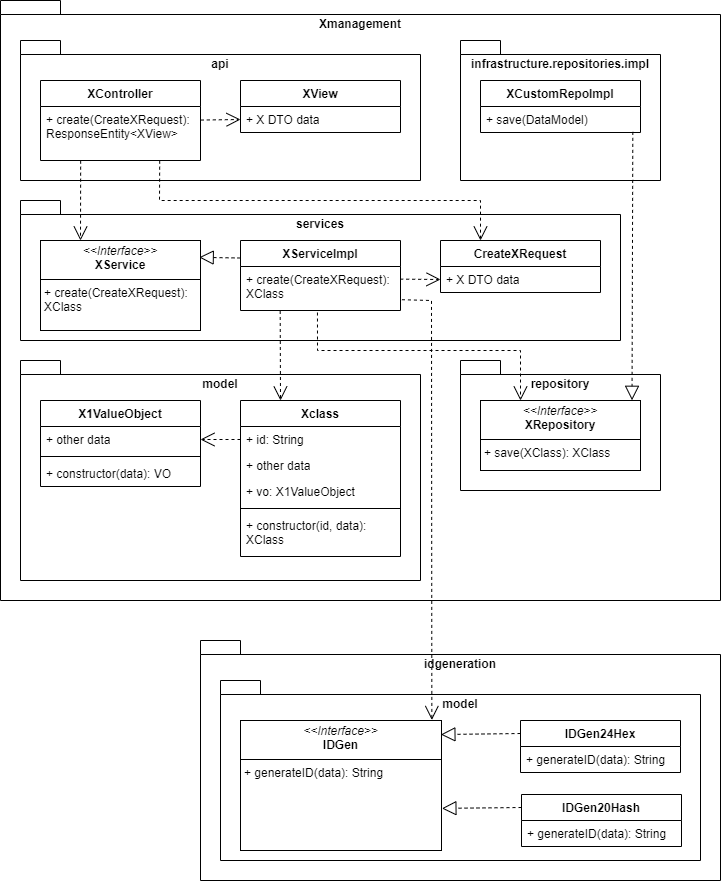

The diagram above was exported from draw.io. Its source (the exported page's mxGraphModel, read from the mxfile embedded in the PNG):
<mxGraphModel dx="1222" dy="712" grid="1" gridSize="10" guides="1" tooltips="1" connect="1" arrows="1" fold="1" page="1" pageScale="1" pageWidth="827" pageHeight="1169" background="none" math="0" shadow="0">
  <root>
    <mxCell id="0" />
    <mxCell id="1" parent="0" />
    <mxCell id="bt59Y-vRoD6v3BvxP35D-3" value="idgeneration" style="shape=folder;fontStyle=1;spacingTop=10;tabWidth=40;tabHeight=14;tabPosition=left;html=1;whiteSpace=wrap;verticalAlign=top;" parent="1" vertex="1">
      <mxGeometry x="200" y="680" width="520" height="240" as="geometry" />
    </mxCell>
    <mxCell id="bt59Y-vRoD6v3BvxP35D-2" value="Xmanagement" style="shape=folder;fontStyle=1;spacingTop=10;tabWidth=40;tabHeight=14;tabPosition=left;html=1;whiteSpace=wrap;verticalAlign=top;" parent="1" vertex="1">
      <mxGeometry y="40" width="720" height="600" as="geometry" />
    </mxCell>
    <mxCell id="bt59Y-vRoD6v3BvxP35D-1" value="model" style="shape=folder;fontStyle=1;spacingTop=10;tabWidth=40;tabHeight=14;tabPosition=left;html=1;whiteSpace=wrap;verticalAlign=top;" parent="1" vertex="1">
      <mxGeometry x="220" y="720" width="480" height="180" as="geometry" />
    </mxCell>
    <mxCell id="_QWtcAf_UfIIZcLH8ctz-8" value="repository" style="shape=folder;fontStyle=1;spacingTop=10;tabWidth=40;tabHeight=14;tabPosition=left;html=1;whiteSpace=wrap;verticalAlign=top;" parent="1" vertex="1">
      <mxGeometry x="460" y="400" width="200" height="130" as="geometry" />
    </mxCell>
    <mxCell id="h1_eMFDBFxlHLFtVvaJA-1" value="infrastructure.repositories.impl" style="shape=folder;fontStyle=1;spacingTop=10;tabWidth=40;tabHeight=14;tabPosition=left;html=1;whiteSpace=wrap;verticalAlign=top;" parent="1" vertex="1">
      <mxGeometry x="460" y="80" width="200" height="140" as="geometry" />
    </mxCell>
    <mxCell id="b07S8ixzKe3DL2vfP_zp-5" value="model" style="shape=folder;fontStyle=1;spacingTop=10;tabWidth=40;tabHeight=14;tabPosition=left;html=1;whiteSpace=wrap;verticalAlign=top;" parent="1" vertex="1">
      <mxGeometry x="20" y="400" width="400" height="220" as="geometry" />
    </mxCell>
    <mxCell id="b07S8ixzKe3DL2vfP_zp-4" value="services" style="shape=folder;fontStyle=1;spacingTop=10;tabWidth=40;tabHeight=14;tabPosition=left;html=1;whiteSpace=wrap;verticalAlign=top;" parent="1" vertex="1">
      <mxGeometry x="20" y="240" width="600" height="140" as="geometry" />
    </mxCell>
    <mxCell id="b07S8ixzKe3DL2vfP_zp-1" value="api" style="shape=folder;fontStyle=1;spacingTop=10;tabWidth=40;tabHeight=14;tabPosition=left;html=1;whiteSpace=wrap;verticalAlign=top;" parent="1" vertex="1">
      <mxGeometry x="20" y="80" width="400" height="140" as="geometry" />
    </mxCell>
    <mxCell id="5pCvksR3WrMh_yvAuH2i-2" value="XController" style="swimlane;fontStyle=1;align=center;verticalAlign=top;childLayout=stackLayout;horizontal=1;startSize=26;horizontalStack=0;resizeParent=1;resizeParentMax=0;resizeLast=0;collapsible=1;marginBottom=0;whiteSpace=wrap;html=1;" parent="1" vertex="1">
      <mxGeometry x="40" y="120" width="160" height="80" as="geometry" />
    </mxCell>
    <mxCell id="5pCvksR3WrMh_yvAuH2i-5" value="+ create(CreateXRequest): ResponseEntity&amp;lt;XView&amp;gt;" style="text;strokeColor=none;fillColor=none;align=left;verticalAlign=top;spacingLeft=4;spacingRight=4;overflow=hidden;rotatable=0;points=[[0,0.5],[1,0.5]];portConstraint=eastwest;whiteSpace=wrap;html=1;" parent="5pCvksR3WrMh_yvAuH2i-2" vertex="1">
      <mxGeometry y="26" width="160" height="54" as="geometry" />
    </mxCell>
    <mxCell id="5pCvksR3WrMh_yvAuH2i-6" value="XServiceImpl" style="swimlane;fontStyle=1;align=center;verticalAlign=top;childLayout=stackLayout;horizontal=1;startSize=26;horizontalStack=0;resizeParent=1;resizeParentMax=0;resizeLast=0;collapsible=1;marginBottom=0;whiteSpace=wrap;html=1;" parent="1" vertex="1">
      <mxGeometry x="240" y="280" width="160" height="70" as="geometry" />
    </mxCell>
    <mxCell id="5pCvksR3WrMh_yvAuH2i-9" value="+ create(CreateXRequest): XClass" style="text;strokeColor=none;fillColor=none;align=left;verticalAlign=top;spacingLeft=4;spacingRight=4;overflow=hidden;rotatable=0;points=[[0,0.5],[1,0.5]];portConstraint=eastwest;whiteSpace=wrap;html=1;" parent="5pCvksR3WrMh_yvAuH2i-6" vertex="1">
      <mxGeometry y="26" width="160" height="44" as="geometry" />
    </mxCell>
    <mxCell id="5pCvksR3WrMh_yvAuH2i-10" value="Xclass" style="swimlane;fontStyle=1;align=center;verticalAlign=top;childLayout=stackLayout;horizontal=1;startSize=26;horizontalStack=0;resizeParent=1;resizeParentMax=0;resizeLast=0;collapsible=1;marginBottom=0;whiteSpace=wrap;html=1;" parent="1" vertex="1">
      <mxGeometry x="240" y="440" width="160" height="156" as="geometry" />
    </mxCell>
    <mxCell id="5pCvksR3WrMh_yvAuH2i-11" value="+ id: String" style="text;strokeColor=none;fillColor=none;align=left;verticalAlign=top;spacingLeft=4;spacingRight=4;overflow=hidden;rotatable=0;points=[[0,0.5],[1,0.5]];portConstraint=eastwest;whiteSpace=wrap;html=1;" parent="5pCvksR3WrMh_yvAuH2i-10" vertex="1">
      <mxGeometry y="26" width="160" height="26" as="geometry" />
    </mxCell>
    <mxCell id="Oeg7Fp8KcamGDlbK8x1w-3" value="+ other data" style="text;strokeColor=none;fillColor=none;align=left;verticalAlign=top;spacingLeft=4;spacingRight=4;overflow=hidden;rotatable=0;points=[[0,0.5],[1,0.5]];portConstraint=eastwest;whiteSpace=wrap;html=1;" parent="5pCvksR3WrMh_yvAuH2i-10" vertex="1">
      <mxGeometry y="52" width="160" height="26" as="geometry" />
    </mxCell>
    <mxCell id="Oeg7Fp8KcamGDlbK8x1w-4" value="+ vo: X1ValueObject" style="text;strokeColor=none;fillColor=none;align=left;verticalAlign=top;spacingLeft=4;spacingRight=4;overflow=hidden;rotatable=0;points=[[0,0.5],[1,0.5]];portConstraint=eastwest;whiteSpace=wrap;html=1;" parent="5pCvksR3WrMh_yvAuH2i-10" vertex="1">
      <mxGeometry y="78" width="160" height="26" as="geometry" />
    </mxCell>
    <mxCell id="bt59Y-vRoD6v3BvxP35D-5" value="" style="line;strokeWidth=1;fillColor=none;align=left;verticalAlign=middle;spacingTop=-1;spacingLeft=3;spacingRight=3;rotatable=0;labelPosition=right;points=[];portConstraint=eastwest;strokeColor=inherit;" parent="5pCvksR3WrMh_yvAuH2i-10" vertex="1">
      <mxGeometry y="104" width="160" height="8" as="geometry" />
    </mxCell>
    <mxCell id="5pCvksR3WrMh_yvAuH2i-13" value="+ constructor(id, data): XClass" style="text;strokeColor=none;fillColor=none;align=left;verticalAlign=top;spacingLeft=4;spacingRight=4;overflow=hidden;rotatable=0;points=[[0,0.5],[1,0.5]];portConstraint=eastwest;whiteSpace=wrap;html=1;" parent="5pCvksR3WrMh_yvAuH2i-10" vertex="1">
      <mxGeometry y="112" width="160" height="44" as="geometry" />
    </mxCell>
    <mxCell id="5pCvksR3WrMh_yvAuH2i-18" value="&lt;p style=&quot;margin:0px;margin-top:4px;text-align:center;&quot;&gt;&lt;i&gt;&amp;lt;&amp;lt;Interface&amp;gt;&amp;gt;&lt;/i&gt;&lt;br&gt;&lt;b&gt;IDGen&lt;/b&gt;&lt;/p&gt;&lt;hr size=&quot;1&quot; style=&quot;border-style:solid;&quot;&gt;&lt;p style=&quot;margin:0px;margin-left:4px;&quot;&gt;&lt;/p&gt;&lt;p style=&quot;margin:0px;margin-left:4px;&quot;&gt;+ generateID(data): String&lt;/p&gt;" style="verticalAlign=top;align=left;overflow=fill;html=1;whiteSpace=wrap;" parent="1" vertex="1">
      <mxGeometry x="240" y="760" width="201" height="130" as="geometry" />
    </mxCell>
    <mxCell id="5pCvksR3WrMh_yvAuH2i-19" value="IDGen24Hex" style="swimlane;fontStyle=1;align=center;verticalAlign=top;childLayout=stackLayout;horizontal=1;startSize=26;horizontalStack=0;resizeParent=1;resizeParentMax=0;resizeLast=0;collapsible=1;marginBottom=0;whiteSpace=wrap;html=1;" parent="1" vertex="1">
      <mxGeometry x="520" y="760" width="160" height="52" as="geometry" />
    </mxCell>
    <mxCell id="5pCvksR3WrMh_yvAuH2i-22" value="+ generateID(data): String" style="text;strokeColor=none;fillColor=none;align=left;verticalAlign=top;spacingLeft=4;spacingRight=4;overflow=hidden;rotatable=0;points=[[0,0.5],[1,0.5]];portConstraint=eastwest;whiteSpace=wrap;html=1;" parent="5pCvksR3WrMh_yvAuH2i-19" vertex="1">
      <mxGeometry y="26" width="160" height="26" as="geometry" />
    </mxCell>
    <mxCell id="5pCvksR3WrMh_yvAuH2i-23" value="IDGen20Hash" style="swimlane;fontStyle=1;align=center;verticalAlign=top;childLayout=stackLayout;horizontal=1;startSize=26;horizontalStack=0;resizeParent=1;resizeParentMax=0;resizeLast=0;collapsible=1;marginBottom=0;whiteSpace=wrap;html=1;" parent="1" vertex="1">
      <mxGeometry x="521" y="834" width="160" height="52" as="geometry" />
    </mxCell>
    <mxCell id="5pCvksR3WrMh_yvAuH2i-26" value="+ generateID(data): String" style="text;strokeColor=none;fillColor=none;align=left;verticalAlign=top;spacingLeft=4;spacingRight=4;overflow=hidden;rotatable=0;points=[[0,0.5],[1,0.5]];portConstraint=eastwest;whiteSpace=wrap;html=1;" parent="5pCvksR3WrMh_yvAuH2i-23" vertex="1">
      <mxGeometry y="26" width="160" height="26" as="geometry" />
    </mxCell>
    <mxCell id="5pCvksR3WrMh_yvAuH2i-27" value="" style="endArrow=block;dashed=1;endFill=0;endSize=12;html=1;rounded=0;exitX=0;exitY=0.25;exitDx=0;exitDy=0;entryX=0.997;entryY=0.108;entryDx=0;entryDy=0;entryPerimeter=0;" parent="1" source="5pCvksR3WrMh_yvAuH2i-19" target="5pCvksR3WrMh_yvAuH2i-18" edge="1">
      <mxGeometry width="160" relative="1" as="geometry">
        <mxPoint x="410" y="870" as="sourcePoint" />
        <mxPoint x="440" y="780" as="targetPoint" />
      </mxGeometry>
    </mxCell>
    <mxCell id="5pCvksR3WrMh_yvAuH2i-28" value="" style="endArrow=block;dashed=1;endFill=0;endSize=12;html=1;rounded=0;entryX=1.002;entryY=0.676;entryDx=0;entryDy=0;exitX=0;exitY=0.25;exitDx=0;exitDy=0;entryPerimeter=0;" parent="1" source="5pCvksR3WrMh_yvAuH2i-23" target="5pCvksR3WrMh_yvAuH2i-18" edge="1">
      <mxGeometry width="160" relative="1" as="geometry">
        <mxPoint x="290" y="970" as="sourcePoint" />
        <mxPoint x="337" y="910" as="targetPoint" />
        <Array as="points" />
      </mxGeometry>
    </mxCell>
    <mxCell id="5pCvksR3WrMh_yvAuH2i-29" value="XCustomRepoImpl" style="swimlane;fontStyle=1;align=center;verticalAlign=top;childLayout=stackLayout;horizontal=1;startSize=26;horizontalStack=0;resizeParent=1;resizeParentMax=0;resizeLast=0;collapsible=1;marginBottom=0;whiteSpace=wrap;html=1;" parent="1" vertex="1">
      <mxGeometry x="480" y="120" width="160" height="52" as="geometry" />
    </mxCell>
    <mxCell id="5pCvksR3WrMh_yvAuH2i-32" value="+ save(DataModel)" style="text;strokeColor=none;fillColor=none;align=left;verticalAlign=top;spacingLeft=4;spacingRight=4;overflow=hidden;rotatable=0;points=[[0,0.5],[1,0.5]];portConstraint=eastwest;whiteSpace=wrap;html=1;" parent="5pCvksR3WrMh_yvAuH2i-29" vertex="1">
      <mxGeometry y="26" width="160" height="26" as="geometry" />
    </mxCell>
    <mxCell id="b07S8ixzKe3DL2vfP_zp-6" value="" style="endArrow=block;dashed=1;endFill=0;endSize=12;html=1;rounded=0;entryX=0.947;entryY=-0.003;entryDx=0;entryDy=0;exitX=0.952;exitY=0.976;exitDx=0;exitDy=0;exitPerimeter=0;entryPerimeter=0;" parent="1" source="5pCvksR3WrMh_yvAuH2i-32" target="_QWtcAf_UfIIZcLH8ctz-9" edge="1">
      <mxGeometry width="160" relative="1" as="geometry">
        <mxPoint x="330" y="400" as="sourcePoint" />
        <mxPoint x="600" y="520" as="targetPoint" />
      </mxGeometry>
    </mxCell>
    <mxCell id="b07S8ixzKe3DL2vfP_zp-7" value="" style="endArrow=open;endSize=12;dashed=1;html=1;rounded=0;exitX=0.251;exitY=1.003;exitDx=0;exitDy=0;exitPerimeter=0;entryX=0.25;entryY=0;entryDx=0;entryDy=0;" parent="1" source="5pCvksR3WrMh_yvAuH2i-5" target="bt59Y-vRoD6v3BvxP35D-7" edge="1">
      <mxGeometry width="160" relative="1" as="geometry">
        <mxPoint x="330" y="400" as="sourcePoint" />
        <mxPoint x="-30" y="240" as="targetPoint" />
        <Array as="points" />
      </mxGeometry>
    </mxCell>
    <mxCell id="b07S8ixzKe3DL2vfP_zp-8" value="" style="endArrow=open;endSize=12;dashed=1;html=1;rounded=0;entryX=0.25;entryY=0;entryDx=0;entryDy=0;exitX=0.248;exitY=1.011;exitDx=0;exitDy=0;exitPerimeter=0;" parent="1" source="5pCvksR3WrMh_yvAuH2i-9" target="5pCvksR3WrMh_yvAuH2i-10" edge="1">
      <mxGeometry width="160" relative="1" as="geometry">
        <mxPoint x="80" y="372" as="sourcePoint" />
        <mxPoint x="80" y="502" as="targetPoint" />
        <Array as="points" />
      </mxGeometry>
    </mxCell>
    <mxCell id="b07S8ixzKe3DL2vfP_zp-9" value="" style="endArrow=open;endSize=12;dashed=1;html=1;rounded=0;entryX=0.25;entryY=0;entryDx=0;entryDy=0;exitX=0.481;exitY=1.046;exitDx=0;exitDy=0;exitPerimeter=0;" parent="1" source="5pCvksR3WrMh_yvAuH2i-9" target="_QWtcAf_UfIIZcLH8ctz-9" edge="1">
      <mxGeometry width="160" relative="1" as="geometry">
        <mxPoint x="240" y="400" as="sourcePoint" />
        <mxPoint x="560" y="520" as="targetPoint" />
        <Array as="points">
          <mxPoint x="317" y="390" />
          <mxPoint x="520" y="390" />
        </Array>
      </mxGeometry>
    </mxCell>
    <mxCell id="b07S8ixzKe3DL2vfP_zp-10" value="" style="endArrow=open;endSize=12;dashed=1;html=1;rounded=0;exitX=1.009;exitY=0.755;exitDx=0;exitDy=0;exitPerimeter=0;entryX=0.952;entryY=-0.004;entryDx=0;entryDy=0;entryPerimeter=0;" parent="1" source="5pCvksR3WrMh_yvAuH2i-9" target="5pCvksR3WrMh_yvAuH2i-18" edge="1">
      <mxGeometry width="160" relative="1" as="geometry">
        <mxPoint x="100" y="392" as="sourcePoint" />
        <mxPoint x="750" y="369" as="targetPoint" />
        <Array as="points">
          <mxPoint x="431" y="340" />
        </Array>
      </mxGeometry>
    </mxCell>
    <mxCell id="h1_eMFDBFxlHLFtVvaJA-6" value="" style="endArrow=open;endSize=12;dashed=1;html=1;rounded=0;exitX=0.745;exitY=1.003;exitDx=0;exitDy=0;exitPerimeter=0;entryX=0.25;entryY=0;entryDx=0;entryDy=0;" parent="1" source="5pCvksR3WrMh_yvAuH2i-5" target="h1_eMFDBFxlHLFtVvaJA-2" edge="1">
      <mxGeometry width="160" relative="1" as="geometry">
        <mxPoint x="330" y="400" as="sourcePoint" />
        <mxPoint x="490" y="400" as="targetPoint" />
        <Array as="points">
          <mxPoint x="159" y="240" />
          <mxPoint x="480" y="240" />
        </Array>
      </mxGeometry>
    </mxCell>
    <mxCell id="h1_eMFDBFxlHLFtVvaJA-7" value="XView" style="swimlane;fontStyle=1;align=center;verticalAlign=top;childLayout=stackLayout;horizontal=1;startSize=26;horizontalStack=0;resizeParent=1;resizeParentMax=0;resizeLast=0;collapsible=1;marginBottom=0;whiteSpace=wrap;html=1;" parent="1" vertex="1">
      <mxGeometry x="240" y="120" width="160" height="52" as="geometry" />
    </mxCell>
    <mxCell id="h1_eMFDBFxlHLFtVvaJA-8" value="+ X DTO data" style="text;strokeColor=none;fillColor=none;align=left;verticalAlign=top;spacingLeft=4;spacingRight=4;overflow=hidden;rotatable=0;points=[[0,0.5],[1,0.5]];portConstraint=eastwest;whiteSpace=wrap;html=1;" parent="h1_eMFDBFxlHLFtVvaJA-7" vertex="1">
      <mxGeometry y="26" width="160" height="26" as="geometry" />
    </mxCell>
    <mxCell id="h1_eMFDBFxlHLFtVvaJA-11" value="" style="endArrow=open;endSize=12;dashed=1;html=1;rounded=0;exitX=1.002;exitY=0.251;exitDx=0;exitDy=0;entryX=0;entryY=0.75;entryDx=0;entryDy=0;exitPerimeter=0;" parent="1" source="5pCvksR3WrMh_yvAuH2i-5" target="h1_eMFDBFxlHLFtVvaJA-7" edge="1">
      <mxGeometry width="160" relative="1" as="geometry">
        <mxPoint x="330" y="400" as="sourcePoint" />
        <mxPoint x="490" y="400" as="targetPoint" />
      </mxGeometry>
    </mxCell>
    <mxCell id="h1_eMFDBFxlHLFtVvaJA-12" value="" style="endArrow=open;endSize=12;dashed=1;html=1;rounded=0;exitX=0.998;exitY=0.287;exitDx=0;exitDy=0;entryX=0;entryY=0.5;entryDx=0;entryDy=0;exitPerimeter=0;" parent="1" source="5pCvksR3WrMh_yvAuH2i-9" target="h1_eMFDBFxlHLFtVvaJA-3" edge="1">
      <mxGeometry width="160" relative="1" as="geometry">
        <mxPoint x="330" y="360" as="sourcePoint" />
        <mxPoint x="490" y="360" as="targetPoint" />
      </mxGeometry>
    </mxCell>
    <mxCell id="_QWtcAf_UfIIZcLH8ctz-1" value="X1ValueObject" style="swimlane;fontStyle=1;align=center;verticalAlign=top;childLayout=stackLayout;horizontal=1;startSize=26;horizontalStack=0;resizeParent=1;resizeParentMax=0;resizeLast=0;collapsible=1;marginBottom=0;whiteSpace=wrap;html=1;" parent="1" vertex="1">
      <mxGeometry x="40" y="440" width="160" height="86" as="geometry" />
    </mxCell>
    <mxCell id="_QWtcAf_UfIIZcLH8ctz-2" value="+ other data" style="text;strokeColor=none;fillColor=none;align=left;verticalAlign=top;spacingLeft=4;spacingRight=4;overflow=hidden;rotatable=0;points=[[0,0.5],[1,0.5]];portConstraint=eastwest;whiteSpace=wrap;html=1;" parent="_QWtcAf_UfIIZcLH8ctz-1" vertex="1">
      <mxGeometry y="26" width="160" height="26" as="geometry" />
    </mxCell>
    <mxCell id="_QWtcAf_UfIIZcLH8ctz-3" value="" style="line;strokeWidth=1;fillColor=none;align=left;verticalAlign=middle;spacingTop=-1;spacingLeft=3;spacingRight=3;rotatable=0;labelPosition=right;points=[];portConstraint=eastwest;strokeColor=inherit;" parent="_QWtcAf_UfIIZcLH8ctz-1" vertex="1">
      <mxGeometry y="52" width="160" height="8" as="geometry" />
    </mxCell>
    <mxCell id="_QWtcAf_UfIIZcLH8ctz-4" value="+ constructor(data): VO" style="text;strokeColor=none;fillColor=none;align=left;verticalAlign=top;spacingLeft=4;spacingRight=4;overflow=hidden;rotatable=0;points=[[0,0.5],[1,0.5]];portConstraint=eastwest;whiteSpace=wrap;html=1;" parent="_QWtcAf_UfIIZcLH8ctz-1" vertex="1">
      <mxGeometry y="60" width="160" height="26" as="geometry" />
    </mxCell>
    <mxCell id="_QWtcAf_UfIIZcLH8ctz-5" value="" style="endArrow=open;endSize=12;dashed=1;html=1;rounded=0;exitX=0;exitY=0.5;exitDx=0;exitDy=0;entryX=1;entryY=0.5;entryDx=0;entryDy=0;" parent="1" source="5pCvksR3WrMh_yvAuH2i-11" target="_QWtcAf_UfIIZcLH8ctz-2" edge="1">
      <mxGeometry width="160" relative="1" as="geometry">
        <mxPoint x="330" y="400" as="sourcePoint" />
        <mxPoint x="490" y="400" as="targetPoint" />
      </mxGeometry>
    </mxCell>
    <mxCell id="_QWtcAf_UfIIZcLH8ctz-9" value="&lt;p style=&quot;margin:0px;margin-top:4px;text-align:center;&quot;&gt;&lt;i&gt;&amp;lt;&amp;lt;Interface&amp;gt;&amp;gt;&lt;/i&gt;&lt;br&gt;&lt;b&gt;XRepository&lt;/b&gt;&lt;/p&gt;&lt;hr size=&quot;1&quot; style=&quot;border-style:solid;&quot;&gt;&lt;p style=&quot;margin:0px;margin-left:4px;&quot;&gt;&lt;/p&gt;&lt;p style=&quot;margin:0px;margin-left:4px;&quot;&gt;+ save(XClass): XClass&lt;/p&gt;" style="verticalAlign=top;align=left;overflow=fill;html=1;whiteSpace=wrap;" parent="1" vertex="1">
      <mxGeometry x="480" y="440" width="160" height="70" as="geometry" />
    </mxCell>
    <mxCell id="bt59Y-vRoD6v3BvxP35D-7" value="&lt;p style=&quot;margin:0px;margin-top:4px;text-align:center;&quot;&gt;&lt;i&gt;&amp;lt;&amp;lt;Interface&amp;gt;&amp;gt;&lt;/i&gt;&lt;br&gt;&lt;b&gt;XService&lt;/b&gt;&lt;/p&gt;&lt;hr size=&quot;1&quot; style=&quot;border-style:solid;&quot;&gt;&lt;p style=&quot;margin:0px;margin-left:4px;&quot;&gt;&lt;/p&gt;&lt;p style=&quot;margin:0px;margin-left:4px;&quot;&gt;+ create(CreateXRequest): XClass&lt;br&gt;&lt;/p&gt;" style="verticalAlign=top;align=left;overflow=fill;html=1;whiteSpace=wrap;" parent="1" vertex="1">
      <mxGeometry x="40" y="280" width="160" height="90" as="geometry" />
    </mxCell>
    <mxCell id="h1_eMFDBFxlHLFtVvaJA-2" value="CreateXRequest" style="swimlane;fontStyle=1;align=center;verticalAlign=top;childLayout=stackLayout;horizontal=1;startSize=26;horizontalStack=0;resizeParent=1;resizeParentMax=0;resizeLast=0;collapsible=1;marginBottom=0;whiteSpace=wrap;html=1;" parent="1" vertex="1">
      <mxGeometry x="440" y="280" width="160" height="52" as="geometry" />
    </mxCell>
    <mxCell id="h1_eMFDBFxlHLFtVvaJA-3" value="+ X DTO data" style="text;strokeColor=none;fillColor=none;align=left;verticalAlign=top;spacingLeft=4;spacingRight=4;overflow=hidden;rotatable=0;points=[[0,0.5],[1,0.5]];portConstraint=eastwest;whiteSpace=wrap;html=1;" parent="h1_eMFDBFxlHLFtVvaJA-2" vertex="1">
      <mxGeometry y="26" width="160" height="26" as="geometry" />
    </mxCell>
    <mxCell id="Oeg7Fp8KcamGDlbK8x1w-2" value="" style="endArrow=block;dashed=1;endFill=0;endSize=12;html=1;rounded=0;exitX=0;exitY=0.25;exitDx=0;exitDy=0;entryX=0.992;entryY=0.187;entryDx=0;entryDy=0;entryPerimeter=0;" parent="1" source="5pCvksR3WrMh_yvAuH2i-6" target="bt59Y-vRoD6v3BvxP35D-7" edge="1">
      <mxGeometry width="160" relative="1" as="geometry">
        <mxPoint x="350" y="370" as="sourcePoint" />
        <mxPoint x="510" y="370" as="targetPoint" />
      </mxGeometry>
    </mxCell>
  </root>
</mxGraphModel>